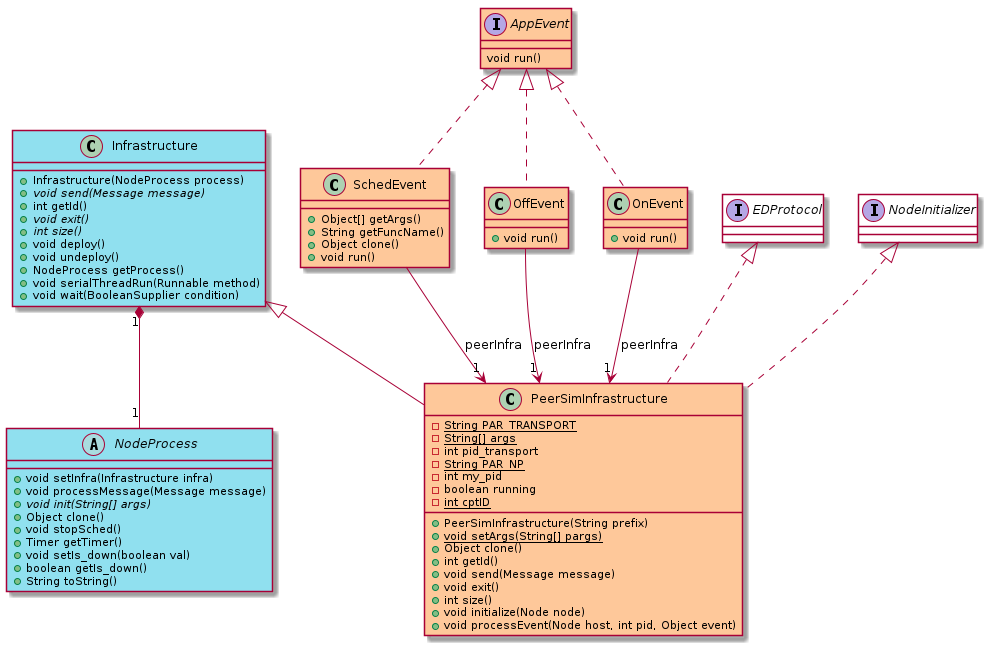

The diagram above was rendered by PlantUML. Its source (embedded in the PNG):
@startuml peersim1
abstract class Infrastructure [[java:org.sar.ppi.Infrastructure]] #90e0ef{
	+Infrastructure(NodeProcess process)
	+{abstract}void send(Message message)
	+int getId()
	+{abstract}void exit()
	+{abstract}int size()
	+void deploy()
	+void undeploy()
	+NodeProcess getProcess()
	+void serialThreadRun(Runnable method)
	+void wait(BooleanSupplier condition)
}
class NodeProcess [[java:org.sar.ppi.NodeProcess]] #90e0ef{
}
Infrastructure "1" *-- "1" NodeProcess
abstract class NodeProcess [[java:org.sar.ppi.NodeProcess]] #90e0ef{
	+void setInfra(Infrastructure infra)
	+void processMessage(Message message)
	+{abstract}void init(String[] args)
	+Object clone()
	+void stopSched()
	+Timer getTimer()
	+void setIs_down(boolean val)
	+boolean getIs_down()
	+String toString()
}
class Infrastructure [[java:org.sar.ppi.Infrastructure]] #90e0ef{
}

class SchedEvent [[java:org.sar.ppi.communication.AppEvents.SchedEvent]] #fec89a{
	+Object[] getArgs()
	+String getFuncName()
	+Object clone()
	+void run()
}
class PeerSimInfrastructure [[java:org.sar.ppi.peersim.PeerSimInfrastructure]] {
}
SchedEvent --> "1" PeerSimInfrastructure : peerInfra
interface AppEvent [[java:org.sar.ppi.communication.AppEvents.AppEvent]] #fec89a{
}
AppEvent <|.. SchedEvent
interface AppEvent [[java:org.sar.ppi.communication.AppEvents.AppEvent]] #fec89a{
	void run()
}
class OffEvent [[java:org.sar.ppi.communication.AppEvents.OffEvent]] #fec89a{
	+void run()
}
class PeerSimInfrastructure [[java:org.sar.ppi.peersim.PeerSimInfrastructure]] #fec89a{
}
OffEvent --> "1" PeerSimInfrastructure : peerInfra
interface AppEvent [[java:org.sar.ppi.communication.AppEvents.AppEvent]] #fec89a{
}
AppEvent <|.. OffEvent
class OnEvent [[java:org.sar.ppi.communication.AppEvents.OnEvent]] #fec89a{
	+void run()
}
class PeerSimInfrastructure [[java:org.sar.ppi.peersim.PeerSimInfrastructure]] #fec89a{
}
OnEvent --> "1" PeerSimInfrastructure : peerInfra
interface AppEvent [[java:org.sar.ppi.communication.AppEvents.AppEvent]] #fec89a{
}
AppEvent <|.. OnEvent
class PeerSimInfrastructure [[java:org.sar.ppi.peersim.PeerSimInfrastructure]]#fec89a {
	-{static}String PAR_TRANSPORT
	-{static}String[] args
	-int pid_transport
	-{static}String PAR_NP
	-int my_pid
	-boolean running
	-{static}int cptID
	+PeerSimInfrastructure(String prefix)
	+{static}void setArgs(String[] pargs)
	+Object clone()
	+int getId()
	+void send(Message message)
	+void exit()
	+int size()
	+void initialize(Node node)
	+void processEvent(Node host, int pid, Object event)
}
class Infrastructure [[java:org.sar.ppi.Infrastructure]]#90e0ef {
}
Infrastructure <|-- PeerSimInfrastructure
interface EDProtocol #White{
}
EDProtocol <|.. PeerSimInfrastructure
interface NodeInitializer #White{
}
NodeInitializer <|.. PeerSimInfrastructure

@enduml